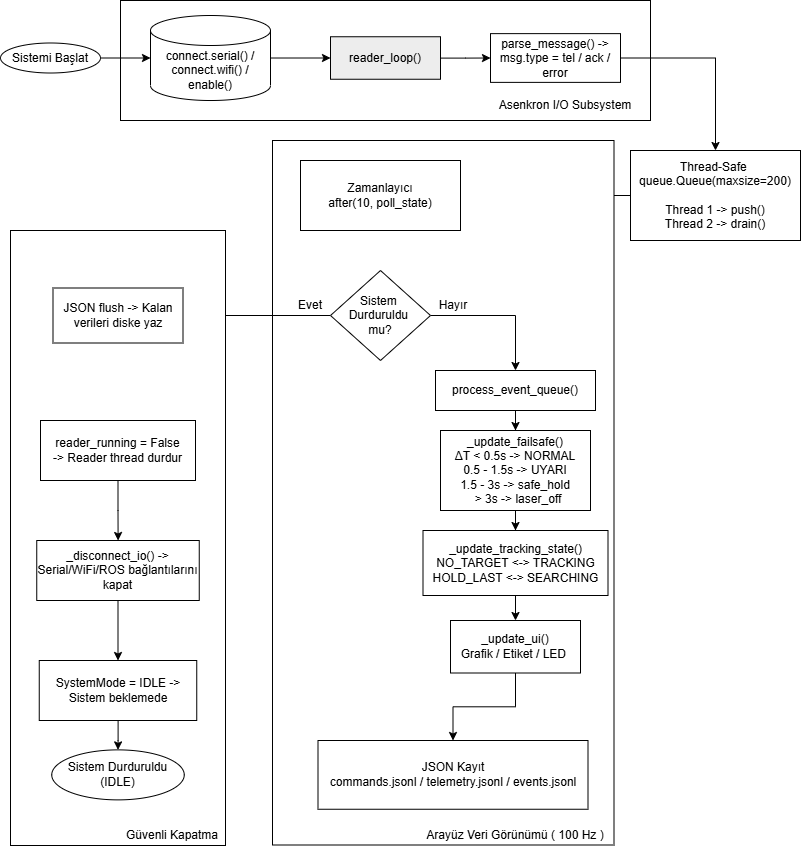

The diagram above was exported from draw.io. Its source (the exported page's mxGraphModel, read from the mxfile embedded in the PNG):
<mxGraphModel dx="1288" dy="703" grid="1" gridSize="10" guides="1" tooltips="1" connect="1" arrows="1" fold="1" page="1" pageScale="1" pageWidth="827" pageHeight="1169" math="0" shadow="0">
  <root>
    <mxCell id="0" />
    <mxCell id="1" parent="0" />
    <mxCell id="KYSLzcxLy3uSuRTKf80m-13" parent="1" style="rounded=0;whiteSpace=wrap;html=1;fillColor=light-dark(#FFFFFF,transparent);movable=1;resizable=1;rotatable=1;deletable=1;editable=1;locked=0;connectable=1;" value="" vertex="1">
      <mxGeometry height="120" width="530" x="130" as="geometry" />
    </mxCell>
    <mxCell id="KYSLzcxLy3uSuRTKf80m-3" edge="1" parent="1" source="KYSLzcxLy3uSuRTKf80m-1" style="edgeStyle=orthogonalEdgeStyle;rounded=0;orthogonalLoop=1;jettySize=auto;html=1;exitX=1;exitY=0.5;exitDx=0;exitDy=0;entryX=0;entryY=0.5;entryDx=0;entryDy=0;entryPerimeter=0;" target="KYSLzcxLy3uSuRTKf80m-4">
      <mxGeometry relative="1" as="geometry">
        <mxPoint x="140" y="25.103448275862092" as="targetPoint" />
      </mxGeometry>
    </mxCell>
    <mxCell id="KYSLzcxLy3uSuRTKf80m-1" parent="1" style="ellipse;whiteSpace=wrap;html=1;fillColor=light-dark(#FFFFFF,transparent);" value="Sistemi Başlat" vertex="1">
      <mxGeometry height="30" width="100" x="10" y="42.5" as="geometry" />
    </mxCell>
    <mxCell id="KYSLzcxLy3uSuRTKf80m-5" edge="1" parent="1" source="KYSLzcxLy3uSuRTKf80m-4" style="edgeStyle=orthogonalEdgeStyle;rounded=0;orthogonalLoop=1;jettySize=auto;html=1;exitX=1;exitY=0.5;exitDx=0;exitDy=0;exitPerimeter=0;entryX=0;entryY=0.5;entryDx=0;entryDy=0;" target="KYSLzcxLy3uSuRTKf80m-6">
      <mxGeometry relative="1" as="geometry">
        <mxPoint x="330" y="57.51724137931035" as="targetPoint" />
      </mxGeometry>
    </mxCell>
    <mxCell id="KYSLzcxLy3uSuRTKf80m-4" parent="1" style="shape=cylinder3;whiteSpace=wrap;html=1;boundedLbl=1;backgroundOutline=1;size=15;fillColor=light-dark(#FFFFFF,transparent);" value="&lt;div&gt;connect.serial() / connect.wifi() / enable()&lt;/div&gt;" vertex="1">
      <mxGeometry height="85.01" width="120" x="160" y="15" as="geometry" />
    </mxCell>
    <mxCell id="KYSLzcxLy3uSuRTKf80m-8" edge="1" parent="1" source="KYSLzcxLy3uSuRTKf80m-6" style="edgeStyle=orthogonalEdgeStyle;rounded=0;orthogonalLoop=1;jettySize=auto;html=1;entryX=0;entryY=0.5;entryDx=0;entryDy=0;" target="KYSLzcxLy3uSuRTKf80m-7">
      <mxGeometry relative="1" as="geometry" />
    </mxCell>
    <mxCell id="KYSLzcxLy3uSuRTKf80m-6" parent="1" style="rounded=0;whiteSpace=wrap;html=1;fillColor=light-dark(#EDEDED,transparent);" value="&lt;div&gt;reader_loop()&lt;/div&gt;" vertex="1">
      <mxGeometry height="42.5" width="110" x="340" y="36.25" as="geometry" />
    </mxCell>
    <mxCell id="KYSLzcxLy3uSuRTKf80m-18" edge="1" parent="1" source="KYSLzcxLy3uSuRTKf80m-7" style="edgeStyle=orthogonalEdgeStyle;rounded=0;orthogonalLoop=1;jettySize=auto;html=1;" target="KYSLzcxLy3uSuRTKf80m-17" value="">
      <mxGeometry relative="1" as="geometry" />
    </mxCell>
    <mxCell id="KYSLzcxLy3uSuRTKf80m-7" parent="1" style="rounded=0;whiteSpace=wrap;html=1;fillColor=light-dark(#FFFFFF,transparent);" value="parse_message() -&amp;gt; msg.type = tel / ack / error" vertex="1">
      <mxGeometry height="48.75" width="130" x="500" y="33.13" as="geometry" />
    </mxCell>
    <mxCell id="KYSLzcxLy3uSuRTKf80m-14" parent="1" style="text;html=1;whiteSpace=wrap;strokeColor=none;fillColor=none;align=center;verticalAlign=middle;rounded=0;" value="Asenkron I/O Subsystem" vertex="1">
      <mxGeometry height="10.01" width="190" x="480" y="100.00999999999999" as="geometry" />
    </mxCell>
    <mxCell id="KYSLzcxLy3uSuRTKf80m-29" edge="1" parent="1" source="KYSLzcxLy3uSuRTKf80m-17" style="edgeStyle=orthogonalEdgeStyle;rounded=0;orthogonalLoop=1;jettySize=auto;html=1;entryX=0.5;entryY=0;entryDx=0;entryDy=0;" target="KYSLzcxLy3uSuRTKf80m-28">
      <mxGeometry relative="1" as="geometry">
        <Array as="points">
          <mxPoint x="525" y="195" />
        </Array>
        <mxPoint x="560" y="320" as="targetPoint" />
      </mxGeometry>
    </mxCell>
    <mxCell id="KYSLzcxLy3uSuRTKf80m-17" parent="1" style="whiteSpace=wrap;html=1;fillColor=light-dark(#FFFFFF,transparent);rounded=0;" value="Thread-Safe&amp;nbsp;&lt;div&gt;queue.Queue(maxsize=200)&lt;/div&gt;&lt;div&gt;&lt;br&gt;&lt;/div&gt;&lt;div&gt;Thread 1 -&amp;gt; push()&lt;/div&gt;&lt;div&gt;Thread 2 -&amp;gt; drain()&lt;/div&gt;" vertex="1">
      <mxGeometry height="90" width="170" x="640" y="150" as="geometry" />
    </mxCell>
    <mxCell id="KYSLzcxLy3uSuRTKf80m-21" edge="1" parent="1" source="KYSLzcxLy3uSuRTKf80m-19" style="edgeStyle=orthogonalEdgeStyle;rounded=0;orthogonalLoop=1;jettySize=auto;html=1;" target="KYSLzcxLy3uSuRTKf80m-20" value="">
      <mxGeometry relative="1" as="geometry" />
    </mxCell>
    <mxCell id="KYSLzcxLy3uSuRTKf80m-49" parent="1" style="rounded=0;whiteSpace=wrap;html=1;rotation=90;fillColor=light-dark(#FFFFFF,transparent);" value="" vertex="1">
      <mxGeometry height="341.5" width="704.5" x="100.5" y="321.5" as="geometry" />
    </mxCell>
    <mxCell id="KYSLzcxLy3uSuRTKf80m-19" parent="1" style="rounded=0;whiteSpace=wrap;html=1;fillColor=light-dark(#FFFFFF,transparent);" value="Zamanlayıcı&lt;div&gt;after(10, poll_state)&lt;/div&gt;" vertex="1">
      <mxGeometry height="70" width="160" x="310" y="160" as="geometry" />
    </mxCell>
    <mxCell id="KYSLzcxLy3uSuRTKf80m-24" edge="1" parent="1" source="KYSLzcxLy3uSuRTKf80m-20" style="edgeStyle=orthogonalEdgeStyle;rounded=0;orthogonalLoop=1;jettySize=auto;html=1;entryX=0.5;entryY=0;entryDx=0;entryDy=0;exitX=1;exitY=0.5;exitDx=0;exitDy=0;" target="KYSLzcxLy3uSuRTKf80m-28">
      <mxGeometry relative="1" as="geometry">
        <Array as="points">
          <mxPoint x="525" y="315" />
        </Array>
        <mxPoint x="560" y="320" as="targetPoint" />
      </mxGeometry>
    </mxCell>
    <mxCell id="KYSLzcxLy3uSuRTKf80m-25" edge="1" parent="1" source="KYSLzcxLy3uSuRTKf80m-20" style="edgeStyle=orthogonalEdgeStyle;rounded=0;orthogonalLoop=1;jettySize=auto;html=1;exitX=0;exitY=0.5;exitDx=0;exitDy=0;entryX=1;entryY=0.5;entryDx=0;entryDy=0;" target="KYSLzcxLy3uSuRTKf80m-51">
      <mxGeometry relative="1" as="geometry">
        <Array as="points" />
        <mxPoint x="220" y="315" as="targetPoint" />
      </mxGeometry>
    </mxCell>
    <mxCell id="KYSLzcxLy3uSuRTKf80m-20" parent="1" style="rhombus;whiteSpace=wrap;html=1;fillColor=light-dark(#FFFFFF,transparent);rounded=0;" value="Sistem&amp;nbsp;&lt;div&gt;Durduruldu&amp;nbsp;&lt;/div&gt;&lt;div&gt;mu?&lt;/div&gt;" vertex="1">
      <mxGeometry height="90" width="100" x="340" y="270" as="geometry" />
    </mxCell>
    <mxCell id="KYSLzcxLy3uSuRTKf80m-26" parent="1" style="text;html=1;whiteSpace=wrap;strokeColor=none;fillColor=none;align=center;verticalAlign=middle;rounded=0;" value="Hayır" vertex="1">
      <mxGeometry height="30" width="60" x="432.5" y="290" as="geometry" />
    </mxCell>
    <mxCell id="KYSLzcxLy3uSuRTKf80m-27" parent="1" style="text;html=1;whiteSpace=wrap;strokeColor=none;fillColor=none;align=center;verticalAlign=middle;rounded=0;" value="Evet" vertex="1">
      <mxGeometry height="30" width="60" x="290" y="290" as="geometry" />
    </mxCell>
    <mxCell id="KYSLzcxLy3uSuRTKf80m-30" edge="1" parent="1" source="KYSLzcxLy3uSuRTKf80m-28" style="edgeStyle=orthogonalEdgeStyle;rounded=0;orthogonalLoop=1;jettySize=auto;html=1;entryX=0.5;entryY=0;entryDx=0;entryDy=0;" target="KYSLzcxLy3uSuRTKf80m-32">
      <mxGeometry relative="1" as="geometry">
        <Array as="points" />
        <mxPoint x="525" y="450" as="targetPoint" />
      </mxGeometry>
    </mxCell>
    <mxCell id="KYSLzcxLy3uSuRTKf80m-28" parent="1" style="rounded=0;whiteSpace=wrap;html=1;" value="process_event_queue()" vertex="1">
      <mxGeometry height="40" width="160" x="445" y="370" as="geometry" />
    </mxCell>
    <mxCell id="KYSLzcxLy3uSuRTKf80m-36" edge="1" parent="1" source="KYSLzcxLy3uSuRTKf80m-32" style="edgeStyle=orthogonalEdgeStyle;rounded=0;orthogonalLoop=1;jettySize=auto;html=1;" target="KYSLzcxLy3uSuRTKf80m-35" value="">
      <mxGeometry relative="1" as="geometry" />
    </mxCell>
    <mxCell id="KYSLzcxLy3uSuRTKf80m-32" parent="1" style="rounded=0;whiteSpace=wrap;html=1;fillColor=light-dark(#FFFFFF,transparent);" value="&lt;font style=&quot;color: light-dark(rgb(0, 0, 0), rgb(255, 255, 255));&quot;&gt;_update_failsafe()&lt;/font&gt;&lt;div&gt;&lt;span style=&quot;text-align: start; background-color: light-dark(#ffffff, var(--ge-dark-color, #121212)); color: rgb(232, 232, 232);&quot;&gt;&lt;font style=&quot;font-size: 12px; color: light-dark(rgb(0, 0, 0), rgb(255, 255, 255));&quot; face=&quot;Helvetica&quot;&gt;ΔT &amp;lt; 0.5s -&amp;gt; NORMAL&lt;/font&gt;&lt;/span&gt;&lt;/div&gt;&lt;div&gt;&lt;span style=&quot;text-align: start; background-color: light-dark(#ffffff, var(--ge-dark-color, #121212));&quot;&gt;&lt;font style=&quot;font-size: 12px; color: light-dark(rgb(0, 0, 0), rgb(255, 255, 255));&quot; face=&quot;Helvetica&quot;&gt;0.5 - 1.5s -&amp;gt; UYARI&lt;/font&gt;&lt;/span&gt;&lt;/div&gt;&lt;div&gt;&lt;span style=&quot;text-align: start; background-color: light-dark(#ffffff, var(--ge-dark-color, #121212)); color: rgb(232, 232, 232);&quot;&gt;&lt;font style=&quot;font-size: 12px; color: light-dark(rgb(0, 0, 0), rgb(255, 255, 255));&quot; face=&quot;Helvetica&quot;&gt;1.5 - 3s -&amp;gt; safe_hold&lt;/font&gt;&lt;/span&gt;&lt;/div&gt;&lt;div style=&quot;text-align: start;&quot;&gt;&lt;font face=&quot;Helvetica&quot; style=&quot;background-color: light-dark(#ffffff, var(--ge-dark-color, #121212)); color: light-dark(rgb(0, 0, 0), rgb(255, 255, 255));&quot;&gt;&amp;nbsp; &amp;nbsp; &amp;nbsp; &amp;gt; 3s -&amp;gt; laser_off&lt;/font&gt;&lt;/div&gt;" vertex="1">
      <mxGeometry height="80" width="150" x="450" y="430" as="geometry" />
    </mxCell>
    <mxCell id="KYSLzcxLy3uSuRTKf80m-38" edge="1" parent="1" source="KYSLzcxLy3uSuRTKf80m-35" style="edgeStyle=orthogonalEdgeStyle;rounded=0;orthogonalLoop=1;jettySize=auto;html=1;" target="KYSLzcxLy3uSuRTKf80m-37" value="">
      <mxGeometry relative="1" as="geometry" />
    </mxCell>
    <mxCell id="KYSLzcxLy3uSuRTKf80m-35" parent="1" style="whiteSpace=wrap;html=1;fillColor=light-dark(#FFFFFF,transparent);rounded=0;" value="_update_tracking_state()&lt;div&gt;NO_TARGET &amp;lt;-&amp;gt; TRACKING&lt;/div&gt;&lt;div&gt;HOLD_LAST &amp;lt;-&amp;gt; SEARCHING&lt;/div&gt;" vertex="1">
      <mxGeometry height="65" width="185" x="432.5" y="530" as="geometry" />
    </mxCell>
    <mxCell id="KYSLzcxLy3uSuRTKf80m-40" edge="1" parent="1" source="KYSLzcxLy3uSuRTKf80m-37" style="edgeStyle=orthogonalEdgeStyle;rounded=0;orthogonalLoop=1;jettySize=auto;html=1;" target="KYSLzcxLy3uSuRTKf80m-39" value="">
      <mxGeometry relative="1" as="geometry" />
    </mxCell>
    <mxCell id="KYSLzcxLy3uSuRTKf80m-37" parent="1" style="whiteSpace=wrap;html=1;fillColor=light-dark(#FFFFFF,transparent);rounded=0;" value="_update_ui()&lt;div&gt;Grafik / Etiket / LED&amp;nbsp;&lt;/div&gt;" vertex="1">
      <mxGeometry height="52.5" width="130" x="460" y="620" as="geometry" />
    </mxCell>
    <mxCell id="KYSLzcxLy3uSuRTKf80m-39" parent="1" style="whiteSpace=wrap;html=1;fillColor=light-dark(#FFFFFF,transparent);rounded=0;" value="JSON Kayıt&lt;div&gt;commands.jsonl / telemetry.jsonl / events.jsonl&lt;/div&gt;" vertex="1">
      <mxGeometry height="68.75" width="270" x="327.5" y="740" as="geometry" />
    </mxCell>
    <mxCell id="KYSLzcxLy3uSuRTKf80m-50" parent="1" style="text;html=1;whiteSpace=wrap;strokeColor=none;fillColor=none;align=center;verticalAlign=middle;rounded=0;" value="Arayüz Veri Görünümü ( 100 Hz )" vertex="1">
      <mxGeometry height="30" width="210" x="420" y="820" as="geometry" />
    </mxCell>
    <mxCell id="KYSLzcxLy3uSuRTKf80m-53" edge="1" parent="1" source="KYSLzcxLy3uSuRTKf80m-51" style="edgeStyle=orthogonalEdgeStyle;rounded=0;orthogonalLoop=1;jettySize=auto;html=1;" target="KYSLzcxLy3uSuRTKf80m-52" value="">
      <mxGeometry relative="1" as="geometry" />
    </mxCell>
    <mxCell id="KYSLzcxLy3uSuRTKf80m-60" parent="1" style="rounded=0;whiteSpace=wrap;html=1;rotation=-90;fillColor=light-dark(#FFFFFF,transparent);" value="" vertex="1">
      <mxGeometry height="215" width="615" x="-180" y="430" as="geometry" />
    </mxCell>
    <mxCell id="KYSLzcxLy3uSuRTKf80m-51" parent="1" style="rounded=0;whiteSpace=wrap;html=1;fillColor=light-dark(#FFFFFF,transparent);" value="JSON flush -&amp;gt; Kalan verileri diske yaz" vertex="1">
      <mxGeometry height="55" width="130" x="62.5" y="287.5" as="geometry" />
    </mxCell>
    <mxCell id="KYSLzcxLy3uSuRTKf80m-55" edge="1" parent="1" source="KYSLzcxLy3uSuRTKf80m-52" style="edgeStyle=orthogonalEdgeStyle;rounded=0;orthogonalLoop=1;jettySize=auto;html=1;" target="KYSLzcxLy3uSuRTKf80m-54" value="">
      <mxGeometry relative="1" as="geometry" />
    </mxCell>
    <mxCell id="KYSLzcxLy3uSuRTKf80m-52" parent="1" style="whiteSpace=wrap;html=1;fillColor=light-dark(#FFFFFF,transparent);rounded=0;" value="reader_running = False&lt;div&gt;-&amp;gt; Reader thread durdur&lt;/div&gt;" vertex="1">
      <mxGeometry height="60" width="155" x="50" y="420" as="geometry" />
    </mxCell>
    <mxCell id="KYSLzcxLy3uSuRTKf80m-57" edge="1" parent="1" source="KYSLzcxLy3uSuRTKf80m-54" style="edgeStyle=orthogonalEdgeStyle;rounded=0;orthogonalLoop=1;jettySize=auto;html=1;" target="KYSLzcxLy3uSuRTKf80m-56" value="">
      <mxGeometry relative="1" as="geometry" />
    </mxCell>
    <mxCell id="KYSLzcxLy3uSuRTKf80m-54" parent="1" style="whiteSpace=wrap;html=1;fillColor=light-dark(#FFFFFF,transparent);rounded=0;" value="_disconnect_io() -&amp;gt; Serial/WiFi/ROS bağlantılarını kapat" vertex="1">
      <mxGeometry height="60" width="162.5" x="46.25" y="540" as="geometry" />
    </mxCell>
    <mxCell id="KYSLzcxLy3uSuRTKf80m-59" edge="1" parent="1" source="KYSLzcxLy3uSuRTKf80m-56" style="edgeStyle=orthogonalEdgeStyle;rounded=0;orthogonalLoop=1;jettySize=auto;html=1;entryX=0.5;entryY=0;entryDx=0;entryDy=0;" target="KYSLzcxLy3uSuRTKf80m-58">
      <mxGeometry relative="1" as="geometry" />
    </mxCell>
    <mxCell id="KYSLzcxLy3uSuRTKf80m-56" parent="1" style="whiteSpace=wrap;html=1;fillColor=light-dark(#FFFFFF,transparent);rounded=0;" value="SystemMode = IDLE -&amp;gt; Sistem beklemede" vertex="1">
      <mxGeometry height="60" width="157.5" x="48.75" y="660" as="geometry" />
    </mxCell>
    <mxCell id="KYSLzcxLy3uSuRTKf80m-58" parent="1" style="ellipse;whiteSpace=wrap;html=1;fillColor=light-dark(#FFFFFF,transparent);" value="Sistem Durduruldu (IDLE)" vertex="1">
      <mxGeometry height="50" width="132.5" x="61.25" y="749.38" as="geometry" />
    </mxCell>
    <mxCell id="KYSLzcxLy3uSuRTKf80m-61" parent="1" style="text;html=1;whiteSpace=wrap;strokeColor=none;fillColor=none;align=center;verticalAlign=middle;rounded=0;" value="Güvenli Kapatma" vertex="1">
      <mxGeometry height="30" width="96.25" x="133.75" y="820" as="geometry" />
    </mxCell>
  </root>
</mxGraphModel>